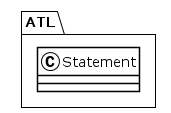

The diagram above was rendered by PlantUML. Its source (embedded in the PNG):
@startuml
!theme plain
package ATL {
class Statement {
}
}
@enduml